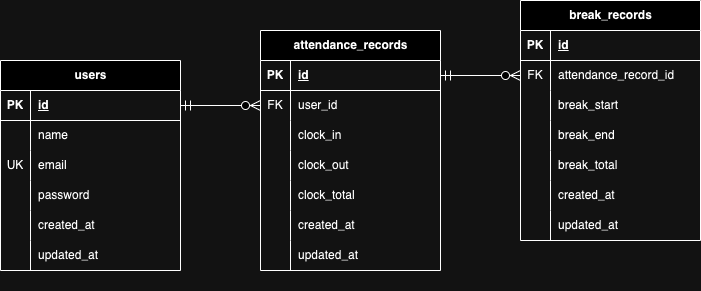

The diagram above was exported from draw.io. Its source (the exported page's mxGraphModel, read from the mxfile embedded in the PNG):
<mxGraphModel dx="949" dy="556" grid="1" gridSize="10" guides="1" tooltips="1" connect="1" arrows="1" fold="1" page="1" pageScale="1" pageWidth="850" pageHeight="1100" math="0" shadow="0" extFonts="Permanent Marker^https://fonts.googleapis.com/css?family=Permanent+Marker">
  <root>
    <mxCell id="0" />
    <mxCell id="1" parent="0" />
    <mxCell id="MRHMaal2SZmo8iafmrOg-9" style="edgeStyle=none;curved=1;rounded=0;orthogonalLoop=1;jettySize=auto;html=1;entryX=0.5;entryY=1;entryDx=0;entryDy=0;fontSize=12;startSize=8;endSize=8;" parent="1" edge="1">
      <mxGeometry relative="1" as="geometry">
        <mxPoint x="245" y="380" as="sourcePoint" />
        <mxPoint x="245" y="380" as="targetPoint" />
      </mxGeometry>
    </mxCell>
    <mxCell id="MRHMaal2SZmo8iafmrOg-12" value="attendance_records" style="shape=table;startSize=30;container=1;collapsible=1;childLayout=tableLayout;fixedRows=1;rowLines=0;fontStyle=1;align=center;resizeLast=1;html=1;" parent="1" vertex="1">
      <mxGeometry x="280" y="130" width="180" height="240" as="geometry" />
    </mxCell>
    <mxCell id="MRHMaal2SZmo8iafmrOg-13" value="" style="shape=tableRow;horizontal=0;startSize=0;swimlaneHead=0;swimlaneBody=0;fillColor=none;collapsible=0;dropTarget=0;points=[[0,0.5],[1,0.5]];portConstraint=eastwest;top=0;left=0;right=0;bottom=1;" parent="MRHMaal2SZmo8iafmrOg-12" vertex="1">
      <mxGeometry y="30" width="180" height="30" as="geometry" />
    </mxCell>
    <mxCell id="MRHMaal2SZmo8iafmrOg-14" value="PK" style="shape=partialRectangle;connectable=0;fillColor=none;top=0;left=0;bottom=0;right=0;fontStyle=1;overflow=hidden;whiteSpace=wrap;html=1;" parent="MRHMaal2SZmo8iafmrOg-13" vertex="1">
      <mxGeometry width="30" height="30" as="geometry">
        <mxRectangle width="30" height="30" as="alternateBounds" />
      </mxGeometry>
    </mxCell>
    <mxCell id="MRHMaal2SZmo8iafmrOg-15" value="id" style="shape=partialRectangle;connectable=0;fillColor=none;top=0;left=0;bottom=0;right=0;align=left;spacingLeft=6;fontStyle=5;overflow=hidden;whiteSpace=wrap;html=1;" parent="MRHMaal2SZmo8iafmrOg-13" vertex="1">
      <mxGeometry x="30" width="150" height="30" as="geometry">
        <mxRectangle width="150" height="30" as="alternateBounds" />
      </mxGeometry>
    </mxCell>
    <mxCell id="MRHMaal2SZmo8iafmrOg-16" value="" style="shape=tableRow;horizontal=0;startSize=0;swimlaneHead=0;swimlaneBody=0;fillColor=none;collapsible=0;dropTarget=0;points=[[0,0.5],[1,0.5]];portConstraint=eastwest;top=0;left=0;right=0;bottom=0;" parent="MRHMaal2SZmo8iafmrOg-12" vertex="1">
      <mxGeometry y="60" width="180" height="30" as="geometry" />
    </mxCell>
    <mxCell id="MRHMaal2SZmo8iafmrOg-17" value="FK" style="shape=partialRectangle;connectable=0;fillColor=none;top=0;left=0;bottom=0;right=0;editable=1;overflow=hidden;whiteSpace=wrap;html=1;" parent="MRHMaal2SZmo8iafmrOg-16" vertex="1">
      <mxGeometry width="30" height="30" as="geometry">
        <mxRectangle width="30" height="30" as="alternateBounds" />
      </mxGeometry>
    </mxCell>
    <mxCell id="MRHMaal2SZmo8iafmrOg-18" value="user_id" style="shape=partialRectangle;connectable=0;fillColor=none;top=0;left=0;bottom=0;right=0;align=left;spacingLeft=6;overflow=hidden;whiteSpace=wrap;html=1;" parent="MRHMaal2SZmo8iafmrOg-16" vertex="1">
      <mxGeometry x="30" width="150" height="30" as="geometry">
        <mxRectangle width="150" height="30" as="alternateBounds" />
      </mxGeometry>
    </mxCell>
    <mxCell id="MRHMaal2SZmo8iafmrOg-19" value="" style="shape=tableRow;horizontal=0;startSize=0;swimlaneHead=0;swimlaneBody=0;fillColor=none;collapsible=0;dropTarget=0;points=[[0,0.5],[1,0.5]];portConstraint=eastwest;top=0;left=0;right=0;bottom=0;" parent="MRHMaal2SZmo8iafmrOg-12" vertex="1">
      <mxGeometry y="90" width="180" height="30" as="geometry" />
    </mxCell>
    <mxCell id="MRHMaal2SZmo8iafmrOg-20" value="" style="shape=partialRectangle;connectable=0;fillColor=none;top=0;left=0;bottom=0;right=0;editable=1;overflow=hidden;whiteSpace=wrap;html=1;" parent="MRHMaal2SZmo8iafmrOg-19" vertex="1">
      <mxGeometry width="30" height="30" as="geometry">
        <mxRectangle width="30" height="30" as="alternateBounds" />
      </mxGeometry>
    </mxCell>
    <mxCell id="MRHMaal2SZmo8iafmrOg-21" value="" style="shape=partialRectangle;connectable=0;fillColor=none;top=0;left=0;bottom=0;right=0;align=left;spacingLeft=6;overflow=hidden;whiteSpace=wrap;html=1;" parent="MRHMaal2SZmo8iafmrOg-19" vertex="1">
      <mxGeometry x="30" width="150" height="30" as="geometry">
        <mxRectangle width="150" height="30" as="alternateBounds" />
      </mxGeometry>
    </mxCell>
    <mxCell id="MRHMaal2SZmo8iafmrOg-27" style="shape=tableRow;horizontal=0;startSize=0;swimlaneHead=0;swimlaneBody=0;fillColor=none;collapsible=0;dropTarget=0;points=[[0,0.5],[1,0.5]];portConstraint=eastwest;top=0;left=0;right=0;bottom=0;" parent="MRHMaal2SZmo8iafmrOg-12" vertex="1">
      <mxGeometry y="120" width="180" height="30" as="geometry" />
    </mxCell>
    <mxCell id="MRHMaal2SZmo8iafmrOg-28" value="" style="shape=partialRectangle;connectable=0;fillColor=none;top=0;left=0;bottom=0;right=0;editable=1;overflow=hidden;whiteSpace=wrap;html=1;" parent="MRHMaal2SZmo8iafmrOg-27" vertex="1">
      <mxGeometry width="30" height="30" as="geometry">
        <mxRectangle width="30" height="30" as="alternateBounds" />
      </mxGeometry>
    </mxCell>
    <mxCell id="MRHMaal2SZmo8iafmrOg-29" value="clock_out" style="shape=partialRectangle;connectable=0;fillColor=none;top=0;left=0;bottom=0;right=0;align=left;spacingLeft=6;overflow=hidden;whiteSpace=wrap;html=1;" parent="MRHMaal2SZmo8iafmrOg-27" vertex="1">
      <mxGeometry x="30" width="150" height="30" as="geometry">
        <mxRectangle width="150" height="30" as="alternateBounds" />
      </mxGeometry>
    </mxCell>
    <mxCell id="MRHMaal2SZmo8iafmrOg-30" style="shape=tableRow;horizontal=0;startSize=0;swimlaneHead=0;swimlaneBody=0;fillColor=none;collapsible=0;dropTarget=0;points=[[0,0.5],[1,0.5]];portConstraint=eastwest;top=0;left=0;right=0;bottom=0;" parent="MRHMaal2SZmo8iafmrOg-12" vertex="1">
      <mxGeometry y="150" width="180" height="30" as="geometry" />
    </mxCell>
    <mxCell id="MRHMaal2SZmo8iafmrOg-31" style="shape=partialRectangle;connectable=0;fillColor=none;top=0;left=0;bottom=0;right=0;editable=1;overflow=hidden;whiteSpace=wrap;html=1;" parent="MRHMaal2SZmo8iafmrOg-30" vertex="1">
      <mxGeometry width="30" height="30" as="geometry">
        <mxRectangle width="30" height="30" as="alternateBounds" />
      </mxGeometry>
    </mxCell>
    <mxCell id="MRHMaal2SZmo8iafmrOg-32" value="clock_total" style="shape=partialRectangle;connectable=0;fillColor=none;top=0;left=0;bottom=0;right=0;align=left;spacingLeft=6;overflow=hidden;whiteSpace=wrap;html=1;" parent="MRHMaal2SZmo8iafmrOg-30" vertex="1">
      <mxGeometry x="30" width="150" height="30" as="geometry">
        <mxRectangle width="150" height="30" as="alternateBounds" />
      </mxGeometry>
    </mxCell>
    <mxCell id="MRHMaal2SZmo8iafmrOg-39" style="shape=tableRow;horizontal=0;startSize=0;swimlaneHead=0;swimlaneBody=0;fillColor=none;collapsible=0;dropTarget=0;points=[[0,0.5],[1,0.5]];portConstraint=eastwest;top=0;left=0;right=0;bottom=0;" parent="MRHMaal2SZmo8iafmrOg-12" vertex="1">
      <mxGeometry y="180" width="180" height="30" as="geometry" />
    </mxCell>
    <mxCell id="MRHMaal2SZmo8iafmrOg-40" style="shape=partialRectangle;connectable=0;fillColor=none;top=0;left=0;bottom=0;right=0;editable=1;overflow=hidden;whiteSpace=wrap;html=1;" parent="MRHMaal2SZmo8iafmrOg-39" vertex="1">
      <mxGeometry width="30" height="30" as="geometry">
        <mxRectangle width="30" height="30" as="alternateBounds" />
      </mxGeometry>
    </mxCell>
    <mxCell id="MRHMaal2SZmo8iafmrOg-41" value="created_at" style="shape=partialRectangle;connectable=0;fillColor=none;top=0;left=0;bottom=0;right=0;align=left;spacingLeft=6;overflow=hidden;whiteSpace=wrap;html=1;" parent="MRHMaal2SZmo8iafmrOg-39" vertex="1">
      <mxGeometry x="30" width="150" height="30" as="geometry">
        <mxRectangle width="150" height="30" as="alternateBounds" />
      </mxGeometry>
    </mxCell>
    <mxCell id="MRHMaal2SZmo8iafmrOg-22" value="" style="shape=tableRow;horizontal=0;startSize=0;swimlaneHead=0;swimlaneBody=0;fillColor=none;collapsible=0;dropTarget=0;points=[[0,0.5],[1,0.5]];portConstraint=eastwest;top=0;left=0;right=0;bottom=0;" parent="MRHMaal2SZmo8iafmrOg-12" vertex="1">
      <mxGeometry y="210" width="180" height="30" as="geometry" />
    </mxCell>
    <mxCell id="MRHMaal2SZmo8iafmrOg-23" value="" style="shape=partialRectangle;connectable=0;fillColor=none;top=0;left=0;bottom=0;right=0;editable=1;overflow=hidden;whiteSpace=wrap;html=1;" parent="MRHMaal2SZmo8iafmrOg-22" vertex="1">
      <mxGeometry width="30" height="30" as="geometry">
        <mxRectangle width="30" height="30" as="alternateBounds" />
      </mxGeometry>
    </mxCell>
    <mxCell id="MRHMaal2SZmo8iafmrOg-24" value="updated_at" style="shape=partialRectangle;connectable=0;fillColor=none;top=0;left=0;bottom=0;right=0;align=left;spacingLeft=6;overflow=hidden;whiteSpace=wrap;html=1;" parent="MRHMaal2SZmo8iafmrOg-22" vertex="1">
      <mxGeometry x="30" width="150" height="30" as="geometry">
        <mxRectangle width="150" height="30" as="alternateBounds" />
      </mxGeometry>
    </mxCell>
    <mxCell id="MRHMaal2SZmo8iafmrOg-42" value="users" style="shape=table;startSize=30;container=1;collapsible=1;childLayout=tableLayout;fixedRows=1;rowLines=0;fontStyle=1;align=center;resizeLast=1;html=1;" parent="1" vertex="1">
      <mxGeometry x="20" y="160" width="180" height="210" as="geometry" />
    </mxCell>
    <mxCell id="MRHMaal2SZmo8iafmrOg-43" value="" style="shape=tableRow;horizontal=0;startSize=0;swimlaneHead=0;swimlaneBody=0;fillColor=none;collapsible=0;dropTarget=0;points=[[0,0.5],[1,0.5]];portConstraint=eastwest;top=0;left=0;right=0;bottom=1;" parent="MRHMaal2SZmo8iafmrOg-42" vertex="1">
      <mxGeometry y="30" width="180" height="30" as="geometry" />
    </mxCell>
    <mxCell id="MRHMaal2SZmo8iafmrOg-44" value="PK" style="shape=partialRectangle;connectable=0;fillColor=none;top=0;left=0;bottom=0;right=0;fontStyle=1;overflow=hidden;whiteSpace=wrap;html=1;" parent="MRHMaal2SZmo8iafmrOg-43" vertex="1">
      <mxGeometry width="30" height="30" as="geometry">
        <mxRectangle width="30" height="30" as="alternateBounds" />
      </mxGeometry>
    </mxCell>
    <mxCell id="MRHMaal2SZmo8iafmrOg-45" value="id" style="shape=partialRectangle;connectable=0;fillColor=none;top=0;left=0;bottom=0;right=0;align=left;spacingLeft=6;fontStyle=5;overflow=hidden;whiteSpace=wrap;html=1;" parent="MRHMaal2SZmo8iafmrOg-43" vertex="1">
      <mxGeometry x="30" width="150" height="30" as="geometry">
        <mxRectangle width="150" height="30" as="alternateBounds" />
      </mxGeometry>
    </mxCell>
    <mxCell id="MRHMaal2SZmo8iafmrOg-46" value="" style="shape=tableRow;horizontal=0;startSize=0;swimlaneHead=0;swimlaneBody=0;fillColor=none;collapsible=0;dropTarget=0;points=[[0,0.5],[1,0.5]];portConstraint=eastwest;top=0;left=0;right=0;bottom=0;" parent="MRHMaal2SZmo8iafmrOg-42" vertex="1">
      <mxGeometry y="60" width="180" height="30" as="geometry" />
    </mxCell>
    <mxCell id="MRHMaal2SZmo8iafmrOg-47" value="" style="shape=partialRectangle;connectable=0;fillColor=none;top=0;left=0;bottom=0;right=0;editable=1;overflow=hidden;whiteSpace=wrap;html=1;" parent="MRHMaal2SZmo8iafmrOg-46" vertex="1">
      <mxGeometry width="30" height="30" as="geometry">
        <mxRectangle width="30" height="30" as="alternateBounds" />
      </mxGeometry>
    </mxCell>
    <mxCell id="MRHMaal2SZmo8iafmrOg-48" value="name" style="shape=partialRectangle;connectable=0;fillColor=none;top=0;left=0;bottom=0;right=0;align=left;spacingLeft=6;overflow=hidden;whiteSpace=wrap;html=1;" parent="MRHMaal2SZmo8iafmrOg-46" vertex="1">
      <mxGeometry x="30" width="150" height="30" as="geometry">
        <mxRectangle width="150" height="30" as="alternateBounds" />
      </mxGeometry>
    </mxCell>
    <mxCell id="MRHMaal2SZmo8iafmrOg-55" style="shape=tableRow;horizontal=0;startSize=0;swimlaneHead=0;swimlaneBody=0;fillColor=none;collapsible=0;dropTarget=0;points=[[0,0.5],[1,0.5]];portConstraint=eastwest;top=0;left=0;right=0;bottom=0;" parent="MRHMaal2SZmo8iafmrOg-42" vertex="1">
      <mxGeometry y="90" width="180" height="30" as="geometry" />
    </mxCell>
    <mxCell id="MRHMaal2SZmo8iafmrOg-56" value="UK" style="shape=partialRectangle;connectable=0;fillColor=none;top=0;left=0;bottom=0;right=0;editable=1;overflow=hidden;whiteSpace=wrap;html=1;" parent="MRHMaal2SZmo8iafmrOg-55" vertex="1">
      <mxGeometry width="30" height="30" as="geometry">
        <mxRectangle width="30" height="30" as="alternateBounds" />
      </mxGeometry>
    </mxCell>
    <mxCell id="MRHMaal2SZmo8iafmrOg-57" value="email" style="shape=partialRectangle;connectable=0;fillColor=none;top=0;left=0;bottom=0;right=0;align=left;spacingLeft=6;overflow=hidden;whiteSpace=wrap;html=1;" parent="MRHMaal2SZmo8iafmrOg-55" vertex="1">
      <mxGeometry x="30" width="150" height="30" as="geometry">
        <mxRectangle width="150" height="30" as="alternateBounds" />
      </mxGeometry>
    </mxCell>
    <mxCell id="MRHMaal2SZmo8iafmrOg-58" style="shape=tableRow;horizontal=0;startSize=0;swimlaneHead=0;swimlaneBody=0;fillColor=none;collapsible=0;dropTarget=0;points=[[0,0.5],[1,0.5]];portConstraint=eastwest;top=0;left=0;right=0;bottom=0;" parent="MRHMaal2SZmo8iafmrOg-42" vertex="1">
      <mxGeometry y="120" width="180" height="30" as="geometry" />
    </mxCell>
    <mxCell id="MRHMaal2SZmo8iafmrOg-59" style="shape=partialRectangle;connectable=0;fillColor=none;top=0;left=0;bottom=0;right=0;editable=1;overflow=hidden;whiteSpace=wrap;html=1;" parent="MRHMaal2SZmo8iafmrOg-58" vertex="1">
      <mxGeometry width="30" height="30" as="geometry">
        <mxRectangle width="30" height="30" as="alternateBounds" />
      </mxGeometry>
    </mxCell>
    <mxCell id="MRHMaal2SZmo8iafmrOg-60" value="password" style="shape=partialRectangle;connectable=0;fillColor=none;top=0;left=0;bottom=0;right=0;align=left;spacingLeft=6;overflow=hidden;whiteSpace=wrap;html=1;" parent="MRHMaal2SZmo8iafmrOg-58" vertex="1">
      <mxGeometry x="30" width="150" height="30" as="geometry">
        <mxRectangle width="150" height="30" as="alternateBounds" />
      </mxGeometry>
    </mxCell>
    <mxCell id="MRHMaal2SZmo8iafmrOg-49" value="" style="shape=tableRow;horizontal=0;startSize=0;swimlaneHead=0;swimlaneBody=0;fillColor=none;collapsible=0;dropTarget=0;points=[[0,0.5],[1,0.5]];portConstraint=eastwest;top=0;left=0;right=0;bottom=0;" parent="MRHMaal2SZmo8iafmrOg-42" vertex="1">
      <mxGeometry y="150" width="180" height="30" as="geometry" />
    </mxCell>
    <mxCell id="MRHMaal2SZmo8iafmrOg-50" value="" style="shape=partialRectangle;connectable=0;fillColor=none;top=0;left=0;bottom=0;right=0;editable=1;overflow=hidden;whiteSpace=wrap;html=1;" parent="MRHMaal2SZmo8iafmrOg-49" vertex="1">
      <mxGeometry width="30" height="30" as="geometry">
        <mxRectangle width="30" height="30" as="alternateBounds" />
      </mxGeometry>
    </mxCell>
    <mxCell id="MRHMaal2SZmo8iafmrOg-51" value="created_at" style="shape=partialRectangle;connectable=0;fillColor=none;top=0;left=0;bottom=0;right=0;align=left;spacingLeft=6;overflow=hidden;whiteSpace=wrap;html=1;" parent="MRHMaal2SZmo8iafmrOg-49" vertex="1">
      <mxGeometry x="30" width="150" height="30" as="geometry">
        <mxRectangle width="150" height="30" as="alternateBounds" />
      </mxGeometry>
    </mxCell>
    <mxCell id="MRHMaal2SZmo8iafmrOg-52" value="" style="shape=tableRow;horizontal=0;startSize=0;swimlaneHead=0;swimlaneBody=0;fillColor=none;collapsible=0;dropTarget=0;points=[[0,0.5],[1,0.5]];portConstraint=eastwest;top=0;left=0;right=0;bottom=0;" parent="MRHMaal2SZmo8iafmrOg-42" vertex="1">
      <mxGeometry y="180" width="180" height="30" as="geometry" />
    </mxCell>
    <mxCell id="MRHMaal2SZmo8iafmrOg-53" value="" style="shape=partialRectangle;connectable=0;fillColor=none;top=0;left=0;bottom=0;right=0;editable=1;overflow=hidden;whiteSpace=wrap;html=1;" parent="MRHMaal2SZmo8iafmrOg-52" vertex="1">
      <mxGeometry width="30" height="30" as="geometry">
        <mxRectangle width="30" height="30" as="alternateBounds" />
      </mxGeometry>
    </mxCell>
    <mxCell id="MRHMaal2SZmo8iafmrOg-54" value="updated_at" style="shape=partialRectangle;connectable=0;fillColor=none;top=0;left=0;bottom=0;right=0;align=left;spacingLeft=6;overflow=hidden;whiteSpace=wrap;html=1;" parent="MRHMaal2SZmo8iafmrOg-52" vertex="1">
      <mxGeometry x="30" width="150" height="30" as="geometry">
        <mxRectangle width="150" height="30" as="alternateBounds" />
      </mxGeometry>
    </mxCell>
    <mxCell id="MRHMaal2SZmo8iafmrOg-64" value="" style="fontSize=12;html=1;endArrow=ERzeroToMany;startArrow=ERmandOne;rounded=0;startSize=8;endSize=8;exitX=1;exitY=0.5;exitDx=0;exitDy=0;entryX=0;entryY=0.5;entryDx=0;entryDy=0;" parent="1" source="MRHMaal2SZmo8iafmrOg-43" target="MRHMaal2SZmo8iafmrOg-16" edge="1">
      <mxGeometry width="100" height="100" relative="1" as="geometry">
        <mxPoint x="430" y="330" as="sourcePoint" />
        <mxPoint x="290" y="330" as="targetPoint" />
      </mxGeometry>
    </mxCell>
    <mxCell id="q7Qnqp_V7mdJGVBayeQa-1" value="break_records" style="shape=table;startSize=30;container=1;collapsible=1;childLayout=tableLayout;fixedRows=1;rowLines=0;fontStyle=1;align=center;resizeLast=1;html=1;" parent="1" vertex="1">
      <mxGeometry x="540" y="100" width="180" height="240" as="geometry" />
    </mxCell>
    <mxCell id="q7Qnqp_V7mdJGVBayeQa-2" value="" style="shape=tableRow;horizontal=0;startSize=0;swimlaneHead=0;swimlaneBody=0;fillColor=none;collapsible=0;dropTarget=0;points=[[0,0.5],[1,0.5]];portConstraint=eastwest;top=0;left=0;right=0;bottom=1;" parent="q7Qnqp_V7mdJGVBayeQa-1" vertex="1">
      <mxGeometry y="30" width="180" height="30" as="geometry" />
    </mxCell>
    <mxCell id="q7Qnqp_V7mdJGVBayeQa-3" value="PK" style="shape=partialRectangle;connectable=0;fillColor=none;top=0;left=0;bottom=0;right=0;fontStyle=1;overflow=hidden;whiteSpace=wrap;html=1;" parent="q7Qnqp_V7mdJGVBayeQa-2" vertex="1">
      <mxGeometry width="30" height="30" as="geometry">
        <mxRectangle width="30" height="30" as="alternateBounds" />
      </mxGeometry>
    </mxCell>
    <mxCell id="q7Qnqp_V7mdJGVBayeQa-4" value="id" style="shape=partialRectangle;connectable=0;fillColor=none;top=0;left=0;bottom=0;right=0;align=left;spacingLeft=6;fontStyle=5;overflow=hidden;whiteSpace=wrap;html=1;" parent="q7Qnqp_V7mdJGVBayeQa-2" vertex="1">
      <mxGeometry x="30" width="150" height="30" as="geometry">
        <mxRectangle width="150" height="30" as="alternateBounds" />
      </mxGeometry>
    </mxCell>
    <mxCell id="q7Qnqp_V7mdJGVBayeQa-5" value="" style="shape=tableRow;horizontal=0;startSize=0;swimlaneHead=0;swimlaneBody=0;fillColor=none;collapsible=0;dropTarget=0;points=[[0,0.5],[1,0.5]];portConstraint=eastwest;top=0;left=0;right=0;bottom=0;" parent="q7Qnqp_V7mdJGVBayeQa-1" vertex="1">
      <mxGeometry y="60" width="180" height="30" as="geometry" />
    </mxCell>
    <mxCell id="q7Qnqp_V7mdJGVBayeQa-6" value="FK" style="shape=partialRectangle;connectable=0;fillColor=none;top=0;left=0;bottom=0;right=0;editable=1;overflow=hidden;whiteSpace=wrap;html=1;" parent="q7Qnqp_V7mdJGVBayeQa-5" vertex="1">
      <mxGeometry width="30" height="30" as="geometry">
        <mxRectangle width="30" height="30" as="alternateBounds" />
      </mxGeometry>
    </mxCell>
    <mxCell id="q7Qnqp_V7mdJGVBayeQa-7" value="attendance_record_id" style="shape=partialRectangle;connectable=0;fillColor=none;top=0;left=0;bottom=0;right=0;align=left;spacingLeft=6;overflow=hidden;whiteSpace=wrap;html=1;" parent="q7Qnqp_V7mdJGVBayeQa-5" vertex="1">
      <mxGeometry x="30" width="150" height="30" as="geometry">
        <mxRectangle width="150" height="30" as="alternateBounds" />
      </mxGeometry>
    </mxCell>
    <mxCell id="q7Qnqp_V7mdJGVBayeQa-17" style="shape=tableRow;horizontal=0;startSize=0;swimlaneHead=0;swimlaneBody=0;fillColor=none;collapsible=0;dropTarget=0;points=[[0,0.5],[1,0.5]];portConstraint=eastwest;top=0;left=0;right=0;bottom=0;" parent="q7Qnqp_V7mdJGVBayeQa-1" vertex="1">
      <mxGeometry y="90" width="180" height="30" as="geometry" />
    </mxCell>
    <mxCell id="q7Qnqp_V7mdJGVBayeQa-18" style="shape=partialRectangle;connectable=0;fillColor=none;top=0;left=0;bottom=0;right=0;editable=1;overflow=hidden;whiteSpace=wrap;html=1;" parent="q7Qnqp_V7mdJGVBayeQa-17" vertex="1">
      <mxGeometry width="30" height="30" as="geometry">
        <mxRectangle width="30" height="30" as="alternateBounds" />
      </mxGeometry>
    </mxCell>
    <mxCell id="q7Qnqp_V7mdJGVBayeQa-19" value="break_start" style="shape=partialRectangle;connectable=0;fillColor=none;top=0;left=0;bottom=0;right=0;align=left;spacingLeft=6;overflow=hidden;whiteSpace=wrap;html=1;" parent="q7Qnqp_V7mdJGVBayeQa-17" vertex="1">
      <mxGeometry x="30" width="150" height="30" as="geometry">
        <mxRectangle width="150" height="30" as="alternateBounds" />
      </mxGeometry>
    </mxCell>
    <mxCell id="q7Qnqp_V7mdJGVBayeQa-14" style="shape=tableRow;horizontal=0;startSize=0;swimlaneHead=0;swimlaneBody=0;fillColor=none;collapsible=0;dropTarget=0;points=[[0,0.5],[1,0.5]];portConstraint=eastwest;top=0;left=0;right=0;bottom=0;" parent="q7Qnqp_V7mdJGVBayeQa-1" vertex="1">
      <mxGeometry y="120" width="180" height="30" as="geometry" />
    </mxCell>
    <mxCell id="q7Qnqp_V7mdJGVBayeQa-15" style="shape=partialRectangle;connectable=0;fillColor=none;top=0;left=0;bottom=0;right=0;editable=1;overflow=hidden;whiteSpace=wrap;html=1;" parent="q7Qnqp_V7mdJGVBayeQa-14" vertex="1">
      <mxGeometry width="30" height="30" as="geometry">
        <mxRectangle width="30" height="30" as="alternateBounds" />
      </mxGeometry>
    </mxCell>
    <mxCell id="q7Qnqp_V7mdJGVBayeQa-16" value="break_end" style="shape=partialRectangle;connectable=0;fillColor=none;top=0;left=0;bottom=0;right=0;align=left;spacingLeft=6;overflow=hidden;whiteSpace=wrap;html=1;" parent="q7Qnqp_V7mdJGVBayeQa-14" vertex="1">
      <mxGeometry x="30" width="150" height="30" as="geometry">
        <mxRectangle width="150" height="30" as="alternateBounds" />
      </mxGeometry>
    </mxCell>
    <mxCell id="XksueJ3ctnBychHmWi-v-2" style="shape=tableRow;horizontal=0;startSize=0;swimlaneHead=0;swimlaneBody=0;fillColor=none;collapsible=0;dropTarget=0;points=[[0,0.5],[1,0.5]];portConstraint=eastwest;top=0;left=0;right=0;bottom=0;" parent="q7Qnqp_V7mdJGVBayeQa-1" vertex="1">
      <mxGeometry y="150" width="180" height="30" as="geometry" />
    </mxCell>
    <mxCell id="XksueJ3ctnBychHmWi-v-3" style="shape=partialRectangle;connectable=0;fillColor=none;top=0;left=0;bottom=0;right=0;editable=1;overflow=hidden;whiteSpace=wrap;html=1;" parent="XksueJ3ctnBychHmWi-v-2" vertex="1">
      <mxGeometry width="30" height="30" as="geometry">
        <mxRectangle width="30" height="30" as="alternateBounds" />
      </mxGeometry>
    </mxCell>
    <mxCell id="XksueJ3ctnBychHmWi-v-4" value="break_total" style="shape=partialRectangle;connectable=0;fillColor=none;top=0;left=0;bottom=0;right=0;align=left;spacingLeft=6;overflow=hidden;whiteSpace=wrap;html=1;" parent="XksueJ3ctnBychHmWi-v-2" vertex="1">
      <mxGeometry x="30" width="150" height="30" as="geometry">
        <mxRectangle width="150" height="30" as="alternateBounds" />
      </mxGeometry>
    </mxCell>
    <mxCell id="q7Qnqp_V7mdJGVBayeQa-8" value="" style="shape=tableRow;horizontal=0;startSize=0;swimlaneHead=0;swimlaneBody=0;fillColor=none;collapsible=0;dropTarget=0;points=[[0,0.5],[1,0.5]];portConstraint=eastwest;top=0;left=0;right=0;bottom=0;" parent="q7Qnqp_V7mdJGVBayeQa-1" vertex="1">
      <mxGeometry y="180" width="180" height="30" as="geometry" />
    </mxCell>
    <mxCell id="q7Qnqp_V7mdJGVBayeQa-9" value="" style="shape=partialRectangle;connectable=0;fillColor=none;top=0;left=0;bottom=0;right=0;editable=1;overflow=hidden;whiteSpace=wrap;html=1;" parent="q7Qnqp_V7mdJGVBayeQa-8" vertex="1">
      <mxGeometry width="30" height="30" as="geometry">
        <mxRectangle width="30" height="30" as="alternateBounds" />
      </mxGeometry>
    </mxCell>
    <mxCell id="q7Qnqp_V7mdJGVBayeQa-10" value="created_at" style="shape=partialRectangle;connectable=0;fillColor=none;top=0;left=0;bottom=0;right=0;align=left;spacingLeft=6;overflow=hidden;whiteSpace=wrap;html=1;" parent="q7Qnqp_V7mdJGVBayeQa-8" vertex="1">
      <mxGeometry x="30" width="150" height="30" as="geometry">
        <mxRectangle width="150" height="30" as="alternateBounds" />
      </mxGeometry>
    </mxCell>
    <mxCell id="q7Qnqp_V7mdJGVBayeQa-11" value="" style="shape=tableRow;horizontal=0;startSize=0;swimlaneHead=0;swimlaneBody=0;fillColor=none;collapsible=0;dropTarget=0;points=[[0,0.5],[1,0.5]];portConstraint=eastwest;top=0;left=0;right=0;bottom=0;" parent="q7Qnqp_V7mdJGVBayeQa-1" vertex="1">
      <mxGeometry y="210" width="180" height="30" as="geometry" />
    </mxCell>
    <mxCell id="q7Qnqp_V7mdJGVBayeQa-12" value="" style="shape=partialRectangle;connectable=0;fillColor=none;top=0;left=0;bottom=0;right=0;editable=1;overflow=hidden;whiteSpace=wrap;html=1;" parent="q7Qnqp_V7mdJGVBayeQa-11" vertex="1">
      <mxGeometry width="30" height="30" as="geometry">
        <mxRectangle width="30" height="30" as="alternateBounds" />
      </mxGeometry>
    </mxCell>
    <mxCell id="q7Qnqp_V7mdJGVBayeQa-13" value="updated_at" style="shape=partialRectangle;connectable=0;fillColor=none;top=0;left=0;bottom=0;right=0;align=left;spacingLeft=6;overflow=hidden;whiteSpace=wrap;html=1;" parent="q7Qnqp_V7mdJGVBayeQa-11" vertex="1">
      <mxGeometry x="30" width="150" height="30" as="geometry">
        <mxRectangle width="150" height="30" as="alternateBounds" />
      </mxGeometry>
    </mxCell>
    <mxCell id="q7Qnqp_V7mdJGVBayeQa-20" value="" style="fontSize=12;html=1;endArrow=ERzeroToMany;startArrow=ERmandOne;rounded=0;startSize=8;endSize=8;exitX=1;exitY=0.5;exitDx=0;exitDy=0;entryX=0;entryY=0.5;entryDx=0;entryDy=0;" parent="1" target="q7Qnqp_V7mdJGVBayeQa-5" edge="1">
      <mxGeometry width="100" height="100" relative="1" as="geometry">
        <mxPoint x="460" y="175" as="sourcePoint" />
        <mxPoint x="530" y="170" as="targetPoint" />
      </mxGeometry>
    </mxCell>
    <mxCell id="XksueJ3ctnBychHmWi-v-1" value="clock_in" style="shape=partialRectangle;connectable=0;fillColor=none;top=0;left=0;bottom=0;right=0;align=left;spacingLeft=6;overflow=hidden;whiteSpace=wrap;html=1;" parent="1" vertex="1">
      <mxGeometry x="310" y="220" width="150" height="30" as="geometry">
        <mxRectangle width="150" height="30" as="alternateBounds" />
      </mxGeometry>
    </mxCell>
  </root>
</mxGraphModel>